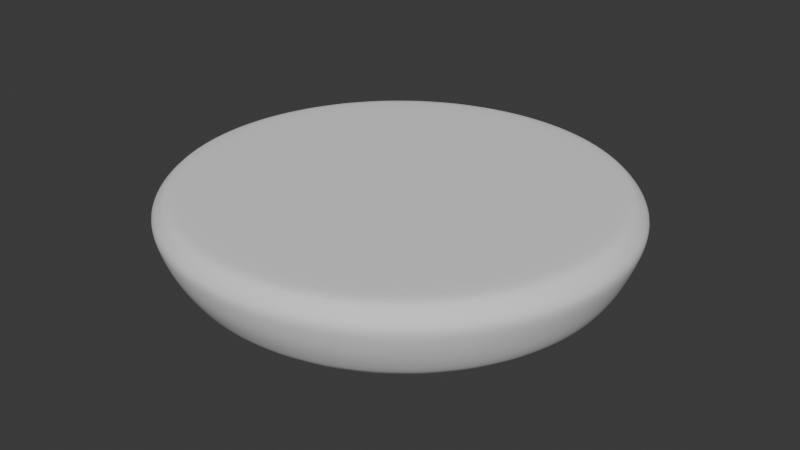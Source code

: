 # Source: bottom_bun_3d_model.blend  (saved by Blender 4.5.90; exported with 4.5.12 LTS)
import bpy
from mathutils import Matrix  # noqa: F401  (used for matrix-valued properties, if any)

bpy.ops.wm.read_factory_settings(use_empty=True)
scene = bpy.context.scene
scene.name = 'Scene'

# ---- collections
col_collection = bpy.data.collections.new('Collection'); scene.collection.children.link(col_collection)

# ---- world
world_world = bpy.data.worlds.new('World'); scene.world = world_world
world_world.use_nodes = True; world_world.node_tree.nodes.clear()
_N = world_world.node_tree.nodes; _L = world_world.node_tree.links
n0 = _N.new('ShaderNodeOutputWorld'); n0.name = 'World Output'; n0.location = (200, 100)
n1 = _N.new('ShaderNodeBackground'); n1.name = 'Background'; n1.location = (-200, 100)
n1.inputs[0].default_value = (0.05088, 0.05088, 0.05088, 1.0)
_L.new(n1.outputs[0], n0.inputs[0])
n0.is_active_output = True
world_world.color = (0.05088, 0.05088, 0.05088)
world_world.sun_shadow_jitter_overblur = 0.0

# ---- meshes
me_cylinder = bpy.data.meshes.new('Cylinder')
me_cylinder.from_pydata([(3.816e-09, 1.625, 0.2369), (7.222e-09, 1.807, 1.0), (0.3205, 1.594, 0.2369), (0.3542, 1.772, 1.0), (0.6287, 1.502, 0.2369), (0.6948, 1.669, 1.0), (0.9127, 1.351, 0.2369), (1.009, 1.502, 1.0), (1.162, 1.149, 0.2369), (1.284, 1.278, 1.0), (1.366, 0.903, 0.2369), (1.51, 1.004, 1.0), (1.518, 0.622, 0.2369), (1.677, 0.6915, 1.0), (1.611, 0.3171, 0.2369), (1.781, 0.3525, 1.0), (1.643, -8.53e-09, 0.2369), (1.816, -6.478e-09, 1.0), (1.611, -0.3171, 0.2369), (1.781, -0.3525, 1.0), (1.518, -0.622, 0.2369), (1.677, -0.6915, 1.0), (1.366, -0.903, 0.2369), (1.51, -1.004, 1.0), (1.162, -1.149, 0.2369), (1.284, -1.278, 1.0), (0.9127, -1.351, 0.2369), (1.009, -1.502, 1.0), (0.6287, -1.502, 0.2369), (0.6948, -1.669, 1.0), (0.3205, -1.594, 0.2369), (0.3542, -1.772, 1.0), (3.816e-09, -1.625, 0.2369), (7.222e-09, -1.807, 1.0), (-0.3205, -1.594, 0.2369), (-0.3542, -1.772, 1.0), (-0.6287, -1.502, 0.2369), (-0.6948, -1.669, 1.0), (-0.9127, -1.351, 0.2369), (-1.009, -1.502, 1.0), (-1.162, -1.149, 0.2369), (-1.284, -1.278, 1.0), (-1.366, -0.903, 0.2369), (-1.51, -1.004, 1.0), (-1.518, -0.622, 0.2369), (-1.677, -0.6915, 1.0), (-1.611, -0.3171, 0.2369), (-1.781, -0.3525, 1.0), (-1.643, -8.53e-09, 0.2369), (-1.816, -6.478e-09, 1.0), (-1.611, 0.3171, 0.2369), (-1.781, 0.3525, 1.0), (-1.518, 0.622, 0.2369), (-1.677, 0.6915, 1.0), (-1.366, 0.903, 0.2369), (-1.51, 1.004, 1.0), (-1.162, 1.149, 0.2369), (-1.284, 1.278, 1.0), (-0.9127, 1.351, 0.2369), (-1.009, 1.502, 1.0), (-0.6287, 1.502, 0.2369), (-0.6948, 1.669, 1.0), (-0.3205, 1.594, 0.2369), (-0.3542, 1.772, 1.0), (-5.393e-09, 1.887, 0.6184), (0.3735, 1.851, 0.6184), (0.7327, 1.743, 0.6184), (1.064, 1.569, 0.6184), (1.354, 1.334, 0.6184), (1.592, 1.048, 0.6184), (1.769, 0.7222, 0.6184), (1.878, 0.3682, 0.6184), (1.915, -5.348e-09, 0.6184), (1.878, -0.3682, 0.6184), (1.769, -0.7222, 0.6184), (1.592, -1.048, 0.6184), (1.354, -1.334, 0.6184), (1.064, -1.569, 0.6184), (0.7327, -1.743, 0.6184), (0.3735, -1.851, 0.6184), (-5.393e-09, -1.887, 0.6184), (-0.3735, -1.851, 0.6184), (-0.7327, -1.743, 0.6184), (-1.064, -1.569, 0.6184), (-1.354, -1.334, 0.6184), (-1.592, -1.048, 0.6184), (-1.769, -0.7222, 0.6184), (-1.878, -0.3682, 0.6184), (-1.915, -5.348e-09, 0.6184), (-1.878, 0.3682, 0.6184), (-1.769, 0.7222, 0.6184), (-1.592, 1.048, 0.6184), (-1.354, 1.334, 0.6184), (-1.064, 1.569, 0.6184), (-0.7327, 1.743, 0.6184), (-0.3735, 1.851, 0.6184), (-9.032e-09, 1.95, 0.8092), (0.3877, 1.912, 0.8092), (0.7605, 1.801, 0.8092), (1.104, 1.621, 0.8092), (1.405, 1.379, 0.8092), (1.652, 1.083, 0.8092), (1.836, 0.746, 0.8092), (1.949, 0.3803, 0.8092), (1.987, -1.162e-08, 0.8092), (1.949, -0.3803, 0.8092), (1.836, -0.746, 0.8092), (1.652, -1.083, 0.8092), (1.405, -1.379, 0.8092), (1.104, -1.621, 0.8092), (0.7605, -1.801, 0.8092), (0.3877, -1.912, 0.8092), (-9.032e-09, -1.95, 0.8092), (-0.3877, -1.912, 0.8092), (-0.7605, -1.801, 0.8092), (-1.104, -1.621, 0.8092), (-1.405, -1.379, 0.8092), (-1.652, -1.083, 0.8092), (-1.836, -0.746, 0.8092), (-1.949, -0.3803, 0.8092), (-1.987, -1.162e-08, 0.8092), (-1.949, 0.3803, 0.8092), (-1.836, 0.746, 0.8092), (-1.652, 1.083, 0.8092), (-1.405, 1.379, 0.8092), (-1.104, 1.621, 0.8092), (-0.7605, 1.801, 0.8092), (-0.3877, 1.912, 0.8092), (0.3561, 1.728, 0.4277), (0.6984, 1.628, 0.4277), (1.014, 1.465, 0.4277), (1.291, 1.246, 0.4277), (1.517, 0.9791, 0.4277), (1.686, 0.6744, 0.4277), (1.79, 0.3438, 0.4277), (1.825, -3.198e-09, 0.4277), (1.79, -0.3438, 0.4277), (1.686, -0.6744, 0.4277), (1.517, -0.9791, 0.4277), (1.291, -1.246, 0.4277), (1.014, -1.465, 0.4277), (0.6984, -1.628, 0.4277), (0.3561, -1.728, 0.4277), (-6.123e-09, -1.762, 0.4277), (-0.3561, -1.728, 0.4277), (-0.6984, -1.628, 0.4277), (-1.014, -1.465, 0.4277), (-1.291, -1.246, 0.4277), (-1.517, -0.9791, 0.4277), (-1.686, -0.6744, 0.4277), (-1.79, -0.3438, 0.4277), (-1.825, -3.198e-09, 0.4277), (-1.79, 0.3438, 0.4277), (-1.686, 0.6744, 0.4277), (-1.517, 0.9791, 0.4277), (-1.291, 1.246, 0.4277), (-1.014, 1.465, 0.4277), (-0.6984, 1.628, 0.4277), (-0.3561, 1.728, 0.4277), (-6.123e-09, 1.762, 0.4277), (0.3657, 1.83, 1.0), (0.3874, 1.923, 0.8911), (-1.256e-08, 1.961, 0.8912), (-1.344e-09, 1.866, 1.0), (0.7173, 1.724, 1.0), (0.7599, 1.812, 0.891), (1.041, 1.552, 1.0), (1.103, 1.631, 0.8908), (1.325, 1.319, 1.0), (1.404, 1.387, 0.8906), (1.558, 1.037, 1.0), (1.651, 1.09, 0.8905), (1.731, 0.7139, 1.0), (1.835, 0.7505, 0.8904), (1.838, 0.3639, 1.0), (1.948, 0.3826, 0.8904), (1.874, -8.878e-09, 1.0), (1.986, -1.24e-08, 0.8904), (1.838, -0.3639, 1.0), (1.948, -0.3826, 0.8904), (1.731, -0.7139, 1.0), (1.835, -0.7505, 0.8904), (1.558, -1.037, 1.0), (1.651, -1.09, 0.8905), (1.325, -1.319, 1.0), (1.404, -1.387, 0.8906), (1.041, -1.552, 1.0), (1.103, -1.631, 0.8908), (0.7173, -1.724, 1.0), (0.7599, -1.812, 0.891), (0.3657, -1.83, 1.0), (0.3874, -1.923, 0.8911), (-1.344e-09, -1.866, 1.0), (-1.256e-08, -1.961, 0.8912), (-0.3657, -1.83, 1.0), (-0.3874, -1.923, 0.8911), (-0.7173, -1.724, 1.0), (-0.7599, -1.812, 0.891), (-1.041, -1.552, 1.0), (-1.103, -1.631, 0.8908), (-1.325, -1.319, 1.0), (-1.404, -1.387, 0.8906), (-1.558, -1.037, 1.0), (-1.651, -1.09, 0.8905), (-1.731, -0.7139, 1.0), (-1.835, -0.7505, 0.8904), (-1.838, -0.3639, 1.0), (-1.948, -0.3826, 0.8904), (-1.874, -8.878e-09, 1.0), (-1.986, -1.24e-08, 0.8904), (-1.838, 0.3639, 1.0), (-1.948, 0.3826, 0.8904), (-1.731, 0.7139, 1.0), (-1.835, 0.7505, 0.8904), (-1.558, 1.037, 1.0), (-1.651, 1.09, 0.8905), (-1.325, 1.319, 1.0), (-1.404, 1.387, 0.8906), (-1.041, 1.552, 1.0), (-1.103, 1.631, 0.8908), (-0.7173, 1.724, 1.0), (-0.7599, 1.812, 0.891), (-0.3657, 1.83, 1.0), (-0.3874, 1.923, 0.8911)], [], [(3, 1, 63, 61, 59, 57, 55, 53, 51, 49, 47, 45, 43, 41, 39, 37, 35, 33, 31, 29, 27, 25, 23, 21, 19, 17, 15, 13, 11, 9, 7, 5), (0, 2, 4, 6, 8, 10, 12, 14, 16, 18, 20, 22, 24, 26, 28, 30, 32, 34, 36, 38, 40, 42, 44, 46, 48, 50, 52, 54, 56, 58, 60, 62), (158, 95, 64, 159), (157, 94, 95, 158), (156, 93, 94, 157), (155, 92, 93, 156), (154, 91, 92, 155), (153, 90, 91, 154), (152, 89, 90, 153), (151, 88, 89, 152), (150, 87, 88, 151), (149, 86, 87, 150), (148, 85, 86, 149), (147, 84, 85, 148), (146, 83, 84, 147), (145, 82, 83, 146), (144, 81, 82, 145), (143, 80, 81, 144), (142, 79, 80, 143), (141, 78, 79, 142), (140, 77, 78, 141), (139, 76, 77, 140), (138, 75, 76, 139), (137, 74, 75, 138), (136, 73, 74, 137), (135, 72, 73, 136), (134, 71, 72, 135), (133, 70, 71, 134), (132, 69, 70, 133), (131, 68, 69, 132), (130, 67, 68, 131), (129, 66, 67, 130), (128, 65, 66, 129), (159, 64, 65, 128), (95, 127, 96, 64), (94, 126, 127, 95), (93, 125, 126, 94), (92, 124, 125, 93), (91, 123, 124, 92), (90, 122, 123, 91), (89, 121, 122, 90), (88, 120, 121, 89), (87, 119, 120, 88), (86, 118, 119, 87), (85, 117, 118, 86), (84, 116, 117, 85), (83, 115, 116, 84), (82, 114, 115, 83), (81, 113, 114, 82), (80, 112, 113, 81), (79, 111, 112, 80), (78, 110, 111, 79), (77, 109, 110, 78), (76, 108, 109, 77), (75, 107, 108, 76), (74, 106, 107, 75), (73, 105, 106, 74), (72, 104, 105, 73), (71, 103, 104, 72), (70, 102, 103, 71), (69, 101, 102, 70), (68, 100, 101, 69), (67, 99, 100, 68), (66, 98, 99, 67), (65, 97, 98, 66), (64, 96, 97, 65), (0, 159, 128, 2), (2, 128, 129, 4), (4, 129, 130, 6), (6, 130, 131, 8), (8, 131, 132, 10), (10, 132, 133, 12), (12, 133, 134, 14), (14, 134, 135, 16), (16, 135, 136, 18), (18, 136, 137, 20), (20, 137, 138, 22), (22, 138, 139, 24), (24, 139, 140, 26), (26, 140, 141, 28), (28, 141, 142, 30), (30, 142, 143, 32), (32, 143, 144, 34), (34, 144, 145, 36), (36, 145, 146, 38), (38, 146, 147, 40), (40, 147, 148, 42), (42, 148, 149, 44), (44, 149, 150, 46), (46, 150, 151, 48), (48, 151, 152, 50), (50, 152, 153, 52), (52, 153, 154, 54), (54, 154, 155, 56), (56, 155, 156, 58), (58, 156, 157, 60), (60, 157, 158, 62), (62, 158, 159, 0), (161, 162, 163, 160), (165, 161, 160, 164), (167, 165, 164, 166), (169, 167, 166, 168), (171, 169, 168, 170), (173, 171, 170, 172), (175, 173, 172, 174), (177, 175, 174, 176), (179, 177, 176, 178), (181, 179, 178, 180), (183, 181, 180, 182), (185, 183, 182, 184), (187, 185, 184, 186), (189, 187, 186, 188), (191, 189, 188, 190), (193, 191, 190, 192), (195, 193, 192, 194), (197, 195, 194, 196), (199, 197, 196, 198), (201, 199, 198, 200), (203, 201, 200, 202), (205, 203, 202, 204), (207, 205, 204, 206), (209, 207, 206, 208), (211, 209, 208, 210), (213, 211, 210, 212), (215, 213, 212, 214), (217, 215, 214, 216), (219, 217, 216, 218), (221, 219, 218, 220), (223, 221, 220, 222), (162, 223, 222, 163), (1, 3, 160, 163), (97, 161, 165, 98), (96, 162, 161, 97), (3, 5, 164, 160), (127, 223, 162, 96), (63, 1, 163, 222), (98, 165, 167, 99), (5, 7, 166, 164), (99, 167, 169, 100), (7, 9, 168, 166), (100, 169, 171, 101), (9, 11, 170, 168), (101, 171, 173, 102), (11, 13, 172, 170), (102, 173, 175, 103), (13, 15, 174, 172), (103, 175, 177, 104), (15, 17, 176, 174), (104, 177, 179, 105), (17, 19, 178, 176), (105, 179, 181, 106), (19, 21, 180, 178), (106, 181, 183, 107), (21, 23, 182, 180), (107, 183, 185, 108), (23, 25, 184, 182), (108, 185, 187, 109), (25, 27, 186, 184), (109, 187, 189, 110), (27, 29, 188, 186), (110, 189, 191, 111), (29, 31, 190, 188), (111, 191, 193, 112), (31, 33, 192, 190), (112, 193, 195, 113), (33, 35, 194, 192), (113, 195, 197, 114), (35, 37, 196, 194), (114, 197, 199, 115), (37, 39, 198, 196), (115, 199, 201, 116), (39, 41, 200, 198), (116, 201, 203, 117), (41, 43, 202, 200), (117, 203, 205, 118), (43, 45, 204, 202), (118, 205, 207, 119), (45, 47, 206, 204), (119, 207, 209, 120), (47, 49, 208, 206), (120, 209, 211, 121), (49, 51, 210, 208), (121, 211, 213, 122), (51, 53, 212, 210), (122, 213, 215, 123), (53, 55, 214, 212), (123, 215, 217, 124), (55, 57, 216, 214), (124, 217, 219, 125), (57, 59, 218, 216), (125, 219, 221, 126), (59, 61, 220, 218), (126, 221, 223, 127), (61, 63, 222, 220)])
me_cylinder.polygons.foreach_set('use_smooth', [True] * 194)
_uv = me_cylinder.uv_layers.new(name='UVMap')
_uv.uv.foreach_set('vector', [0.2968, 0.4854, 0.25, 0.49, 0.2032, 0.4854, 0.1582, 0.4717, 0.1167, 0.4496, 0.08029, 0.4197, 0.05045, 0.3833, 0.02827, 0.3418, 0.01461, 0.2968, 0.01, 0.25, 0.01461, 0.2032, 0.02827, 0.1582, 0.05045, 0.1167, 0.08029, 0.08029, 0.1167, 0.05045, 0.1582, 0.02827, 0.2032, 0.01461, 0.25, 0.01, 0.2968, 0.01461, 0.3418, 0.02827, 0.3833, 0.05045, 0.4197, 0.08029, 0.4496, 0.1167, 0.4717, 0.1582, 0.4854, 0.2032, 0.49, 0.25, 0.4854, 0.2968, 0.4717, 0.3418, 0.4496, 0.3833, 0.4197, 0.4197, 0.3833, 0.4496, 0.3418, 0.4717, 0.75, 0.49, 0.7968, 0.4854, 0.8418, 0.4717, 0.8833, 0.4496, 0.9197, 0.4197, 0.9496, 0.3833, 0.9717, 0.3418, 0.9854, 0.2968, 0.99, 0.25, 0.9854, 0.2032, 0.9717, 0.1582, 0.9496, 0.1167, 0.9197, 0.08029, 0.8833, 0.05045, 0.8418, 0.02827, 0.7968, 0.01461, 0.75, 0.01, 0.7032, 0.01461, 0.6582, 0.02827, 0.6167, 0.05045, 0.5803, 0.08029, 0.5504, 0.1167, 0.5283, 0.1582, 0.5146, 0.2032, 0.51, 0.25, 0.5146, 0.2968, 0.5283, 0.3418, 0.5504, 0.3833, 0.5803, 0.4197, 0.6167, 0.4496, 0.6582, 0.4717, 0.7032, 0.4854, 0.03125, 0.625, 0.03125, 0.75, 0.0, 0.75, 0.0, 0.625, 0.0625, 0.625, 0.0625, 0.75, 0.03125, 0.75, 0.03125, 0.625, 0.09375, 0.625, 0.09375, 0.75, 0.0625, 0.75, 0.0625, 0.625, 0.125, 0.625, 0.125, 0.75, 0.09375, 0.75, 0.09375, 0.625, 0.1562, 0.625, 0.1562, 0.75, 0.125, 0.75, 0.125, 0.625, 0.1875, 0.625, 0.1875, 0.75, 0.1562, 0.75, 0.1562, 0.625, 0.2188, 0.625, 0.2187, 0.75, 0.1875, 0.75, 0.1875, 0.625, 0.25, 0.625, 0.25, 0.75, 0.2187, 0.75, 0.2188, 0.625, 0.2812, 0.625, 0.2812, 0.75, 0.25, 0.75, 0.25, 0.625, 0.3125, 0.625, 0.3125, 0.75, 0.2812, 0.75, 0.2812, 0.625, 0.3438, 0.625, 0.3438, 0.75, 0.3125, 0.75, 0.3125, 0.625, 0.375, 0.625, 0.375, 0.75, 0.3438, 0.75, 0.3438, 0.625, 0.4062, 0.625, 0.4062, 0.75, 0.375, 0.75, 0.375, 0.625, 0.4375, 0.625, 0.4375, 0.75, 0.4062, 0.75, 0.4062, 0.625, 0.4688, 0.625, 0.4688, 0.75, 0.4375, 0.75, 0.4375, 0.625, 0.5, 0.625, 0.5, 0.75, 0.4688, 0.75, 0.4688, 0.625, 0.5312, 0.625, 0.5312, 0.75, 0.5, 0.75, 0.5, 0.625, 0.5625, 0.625, 0.5625, 0.75, 0.5312, 0.75, 0.5312, 0.625, 0.5938, 0.625, 0.5938, 0.75, 0.5625, 0.75, 0.5625, 0.625, 0.625, 0.625, 0.625, 0.75, 0.5938, 0.75, 0.5938, 0.625, 0.6563, 0.625, 0.6562, 0.75, 0.625, 0.75, 0.625, 0.625, 0.6875, 0.625, 0.6875, 0.75, 0.6562, 0.75, 0.6563, 0.625, 0.7187, 0.625, 0.7187, 0.75, 0.6875, 0.75, 0.6875, 0.625, 0.75, 0.625, 0.75, 0.75, 0.7187, 0.75, 0.7187, 0.625, 0.7812, 0.625, 0.7812, 0.75, 0.75, 0.75, 0.75, 0.625, 0.8125, 0.625, 0.8125, 0.75, 0.7812, 0.75, 0.7812, 0.625, 0.8438, 0.625, 0.8438, 0.75, 0.8125, 0.75, 0.8125, 0.625, 0.875, 0.625, 0.875, 0.75, 0.8438, 0.75, 0.8438, 0.625, 0.9062, 0.625, 0.9062, 0.75, 0.875, 0.75, 0.875, 0.625, 0.9375, 0.625, 0.9375, 0.75, 0.9062, 0.75, 0.9062, 0.625, 0.9687, 0.625, 0.9688, 0.75, 0.9375, 0.75, 0.9375, 0.625, 1.0, 0.625, 1.0, 0.75, 0.9688, 0.75, 0.9687, 0.625, 0.03125, 0.75, 0.03125, 0.875, 0.0, 0.875, 0.0, 0.75, 0.0625, 0.75, 0.0625, 0.875, 0.03125, 0.875, 0.03125, 0.75, 0.09375, 0.75, 0.09375, 0.875, 0.0625, 0.875, 0.0625, 0.75, 0.125, 0.75, 0.125, 0.875, 0.09375, 0.875, 0.09375, 0.75, 0.1562, 0.75, 0.1562, 0.875, 0.125, 0.875, 0.125, 0.75, 0.1875, 0.75, 0.1875, 0.875, 0.1562, 0.875, 0.1562, 0.75, 0.2187, 0.75, 0.2188, 0.875, 0.1875, 0.875, 0.1875, 0.75, 0.25, 0.75, 0.25, 0.875, 0.2188, 0.875, 0.2187, 0.75, 0.2812, 0.75, 0.2812, 0.875, 0.25, 0.875, 0.25, 0.75, 0.3125, 0.75, 0.3125, 0.875, 0.2812, 0.875, 0.2812, 0.75, 0.3438, 0.75, 0.3438, 0.875, 0.3125, 0.875, 0.3125, 0.75, 0.375, 0.75, 0.375, 0.875, 0.3438, 0.875, 0.3438, 0.75, 0.4062, 0.75, 0.4062, 0.875, 0.375, 0.875, 0.375, 0.75, 0.4375, 0.75, 0.4375, 0.875, 0.4062, 0.875, 0.4062, 0.75, 0.4688, 0.75, 0.4688, 0.875, 0.4375, 0.875, 0.4375, 0.75, 0.5, 0.75, 0.5, 0.875, 0.4688, 0.875, 0.4688, 0.75, 0.5312, 0.75, 0.5312, 0.875, 0.5, 0.875, 0.5, 0.75, 0.5625, 0.75, 0.5625, 0.875, 0.5312, 0.875, 0.5312, 0.75, 0.5938, 0.75, 0.5938, 0.875, 0.5625, 0.875, 0.5625, 0.75, 0.625, 0.75, 0.625, 0.875, 0.5938, 0.875, 0.5938, 0.75, 0.6562, 0.75, 0.6562, 0.875, 0.625, 0.875, 0.625, 0.75, 0.6875, 0.75, 0.6875, 0.875, 0.6562, 0.875, 0.6562, 0.75, 0.7187, 0.75, 0.7188, 0.875, 0.6875, 0.875, 0.6875, 0.75, 0.75, 0.75, 0.75, 0.875, 0.7188, 0.875, 0.7187, 0.75, 0.7812, 0.75, 0.7812, 0.875, 0.75, 0.875, 0.75, 0.75, 0.8125, 0.75, 0.8125, 0.875, 0.7812, 0.875, 0.7812, 0.75, 0.8438, 0.75, 0.8438, 0.875, 0.8125, 0.875, 0.8125, 0.75, 0.875, 0.75, 0.875, 0.875, 0.8438, 0.875, 0.8438, 0.75, 0.9062, 0.75, 0.9062, 0.875, 0.875, 0.875, 0.875, 0.75, 0.9375, 0.75, 0.9375, 0.875, 0.9062, 0.875, 0.9062, 0.75, 0.9688, 0.75, 0.9688, 0.875, 0.9375, 0.875, 0.9375, 0.75, 1.0, 0.75, 1.0, 0.875, 0.9688, 0.875, 0.9688, 0.75, 1.0, 0.5, 1.0, 0.625, 0.9687, 0.625, 0.9688, 0.5, 0.9688, 0.5, 0.9687, 0.625, 0.9375, 0.625, 0.9375, 0.5, 0.9375, 0.5, 0.9375, 0.625, 0.9062, 0.625, 0.9062, 0.5, 0.9062, 0.5, 0.9062, 0.625, 0.875, 0.625, 0.875, 0.5, 0.875, 0.5, 0.875, 0.625, 0.8438, 0.625, 0.8438, 0.5, 0.8438, 0.5, 0.8438, 0.625, 0.8125, 0.625, 0.8125, 0.5, 0.8125, 0.5, 0.8125, 0.625, 0.7812, 0.625, 0.7812, 0.5, 0.7812, 0.5, 0.7812, 0.625, 0.75, 0.625, 0.75, 0.5, 0.75, 0.5, 0.75, 0.625, 0.7187, 0.625, 0.7188, 0.5, 0.7188, 0.5, 0.7187, 0.625, 0.6875, 0.625, 0.6875, 0.5, 0.6875, 0.5, 0.6875, 0.625, 0.6563, 0.625, 0.6562, 0.5, 0.6562, 0.5, 0.6563, 0.625, 0.625, 0.625, 0.625, 0.5, 0.625, 0.5, 0.625, 0.625, 0.5938, 0.625, 0.5938, 0.5, 0.5938, 0.5, 0.5938, 0.625, 0.5625, 0.625, 0.5625, 0.5, 0.5625, 0.5, 0.5625, 0.625, 0.5312, 0.625, 0.5312, 0.5, 0.5312, 0.5, 0.5312, 0.625, 0.5, 0.625, 0.5, 0.5, 0.5, 0.5, 0.5, 0.625, 0.4688, 0.625, 0.4688, 0.5, 0.4688, 0.5, 0.4688, 0.625, 0.4375, 0.625, 0.4375, 0.5, 0.4375, 0.5, 0.4375, 0.625, 0.4062, 0.625, 0.4062, 0.5, 0.4062, 0.5, 0.4062, 0.625, 0.375, 0.625, 0.375, 0.5, 0.375, 0.5, 0.375, 0.625, 0.3438, 0.625, 0.3438, 0.5, 0.3438, 0.5, 0.3438, 0.625, 0.3125, 0.625, 0.3125, 0.5, 0.3125, 0.5, 0.3125, 0.625, 0.2812, 0.625, 0.2812, 0.5, 0.2812, 0.5, 0.2812, 0.625, 0.25, 0.625, 0.25, 0.5, 0.25, 0.5, 0.25, 0.625, 0.2188, 0.625, 0.2188, 0.5, 0.2188, 0.5, 0.2188, 0.625, 0.1875, 0.625, 0.1875, 0.5, 0.1875, 0.5, 0.1875, 0.625, 0.1562, 0.625, 0.1562, 0.5, 0.1562, 0.5, 0.1562, 0.625, 0.125, 0.625, 0.125, 0.5, 0.125, 0.5, 0.125, 0.625, 0.09375, 0.625, 0.09375, 0.5, 0.09375, 0.5, 0.09375, 0.625, 0.0625, 0.625, 0.0625, 0.5, 0.0625, 0.5, 0.0625, 0.625, 0.03125, 0.625, 0.03125, 0.5, 0.03125, 0.5, 0.03125, 0.625, 0.0, 0.625, 0.0, 0.5, 0.2971, 0.4853, 0.25, 0.49, 0.25, 0.49, 0.2968, 0.4854, 0.3422, 0.4715, 0.2971, 0.4853, 0.2968, 0.4854, 0.3418, 0.4717, 0.3838, 0.4492, 0.3422, 0.4715, 0.3418, 0.4717, 0.3833, 0.4496, 0.4201, 0.4193, 0.3838, 0.4492, 0.3833, 0.4496, 0.4197, 0.4197, 0.4498, 0.3829, 0.4201, 0.4193, 0.4197, 0.4197, 0.4496, 0.3833, 0.4718, 0.3415, 0.4498, 0.3829, 0.4496, 0.3833, 0.4717, 0.3418, 0.4854, 0.2966, 0.4718, 0.3415, 0.4717, 0.3418, 0.4854, 0.2968, 0.49, 0.25, 0.4854, 0.2966, 0.4854, 0.2968, 0.49, 0.25, 0.4854, 0.2034, 0.49, 0.25, 0.49, 0.25, 0.4854, 0.2032, 0.4718, 0.1585, 0.4854, 0.2034, 0.4854, 0.2032, 0.4717, 0.1582, 0.4498, 0.1171, 0.4718, 0.1585, 0.4717, 0.1582, 0.4496, 0.1167, 0.4201, 0.08074, 0.4498, 0.1171, 0.4496, 0.1167, 0.4197, 0.08029, 0.3838, 0.0508, 0.4201, 0.08074, 0.4197, 0.08029, 0.3833, 0.05045, 0.3422, 0.02848, 0.3838, 0.0508, 0.3833, 0.05045, 0.3418, 0.02827, 0.2971, 0.0147, 0.3422, 0.02848, 0.3418, 0.02827, 0.2968, 0.01461, 0.25, 0.01002, 0.2971, 0.0147, 0.2968, 0.01461, 0.25, 0.01, 0.2029, 0.0147, 0.25, 0.01002, 0.25, 0.01, 0.2032, 0.01461, 0.1578, 0.02848, 0.2029, 0.0147, 0.2032, 0.01461, 0.1582, 0.02827, 0.1162, 0.0508, 0.1578, 0.02848, 0.1582, 0.02827, 0.1167, 0.05045, 0.07993, 0.08074, 0.1162, 0.0508, 0.1167, 0.05045, 0.08029, 0.08029, 0.0502, 0.1171, 0.07993, 0.08074, 0.08029, 0.08029, 0.05045, 0.1167, 0.02816, 0.1585, 0.0502, 0.1171, 0.05045, 0.1167, 0.02827, 0.1582, 0.01459, 0.2034, 0.02816, 0.1585, 0.02827, 0.1582, 0.01461, 0.2032, 0.01, 0.25, 0.01459, 0.2034, 0.01461, 0.2032, 0.01, 0.25, 0.01459, 0.2966, 0.01, 0.25, 0.01, 0.25, 0.01461, 0.2968, 0.02816, 0.3415, 0.01459, 0.2966, 0.01461, 0.2968, 0.02827, 0.3418, 0.0502, 0.3829, 0.02816, 0.3415, 0.02827, 0.3418, 0.05045, 0.3833, 0.07993, 0.4193, 0.0502, 0.3829, 0.05045, 0.3833, 0.08029, 0.4197, 0.1162, 0.4492, 0.07993, 0.4193, 0.08029, 0.4197, 0.1167, 0.4496, 0.1578, 0.4715, 0.1162, 0.4492, 0.1167, 0.4496, 0.1582, 0.4717, 0.2029, 0.4853, 0.1578, 0.4715, 0.1582, 0.4717, 0.2032, 0.4854, 0.25, 0.49, 0.2029, 0.4853, 0.2032, 0.4854, 0.25, 0.49, 0.25, 0.49, 0.2968, 0.4854, 0.2968, 0.4854, 0.25, 0.49, 0.9688, 0.875, 0.9687, 0.9286, 0.9375, 0.9286, 0.9375, 0.875, 1.0, 0.875, 1.0, 0.9287, 0.9687, 0.9286, 0.9688, 0.875, 0.2968, 0.4854, 0.3418, 0.4717, 0.3418, 0.4717, 0.2968, 0.4854, 0.03125, 0.875, 0.03125, 0.9286, 0.0, 0.9287, 0.0, 0.875, 0.2032, 0.4854, 0.25, 0.49, 0.25, 0.49, 0.2032, 0.4854, 0.9375, 0.875, 0.9375, 0.9286, 0.9062, 0.9284, 0.9062, 0.875, 0.3418, 0.4717, 0.3833, 0.4496, 0.3833, 0.4496, 0.3418, 0.4717, 0.9062, 0.875, 0.9062, 0.9284, 0.875, 0.9283, 0.875, 0.875, 0.3833, 0.4496, 0.4197, 0.4197, 0.4197, 0.4197, 0.3833, 0.4496, 0.875, 0.875, 0.875, 0.9283, 0.8438, 0.9282, 0.8438, 0.875, 0.4197, 0.4197, 0.4496, 0.3833, 0.4496, 0.3833, 0.4197, 0.4197, 0.8438, 0.875, 0.8438, 0.9282, 0.8125, 0.9282, 0.8125, 0.875, 0.4496, 0.3833, 0.4717, 0.3418, 0.4717, 0.3418, 0.4496, 0.3833, 0.8125, 0.875, 0.8125, 0.9282, 0.7812, 0.9282, 0.7812, 0.875, 0.4717, 0.3418, 0.4854, 0.2968, 0.4854, 0.2968, 0.4717, 0.3418, 0.7812, 0.875, 0.7812, 0.9282, 0.75, 0.9282, 0.75, 0.875, 0.4854, 0.2968, 0.49, 0.25, 0.49, 0.25, 0.4854, 0.2968, 0.75, 0.875, 0.75, 0.9282, 0.7188, 0.9282, 0.7188, 0.875, 0.49, 0.25, 0.4854, 0.2032, 0.4854, 0.2032, 0.49, 0.25, 0.7188, 0.875, 0.7188, 0.9282, 0.6875, 0.9282, 0.6875, 0.875, 0.4854, 0.2032, 0.4717, 0.1582, 0.4717, 0.1582, 0.4854, 0.2032, 0.6875, 0.875, 0.6875, 0.9282, 0.6563, 0.9282, 0.6562, 0.875, 0.4717, 0.1582, 0.4496, 0.1167, 0.4496, 0.1167, 0.4717, 0.1582, 0.6562, 0.875, 0.6563, 0.9282, 0.625, 0.9283, 0.625, 0.875, 0.4496, 0.1167, 0.4197, 0.08029, 0.4197, 0.08029, 0.4496, 0.1167, 0.625, 0.875, 0.625, 0.9283, 0.5938, 0.9284, 0.5938, 0.875, 0.4197, 0.08029, 0.3833, 0.05045, 0.3833, 0.05045, 0.4197, 0.08029, 0.5938, 0.875, 0.5938, 0.9284, 0.5625, 0.9286, 0.5625, 0.875, 0.3833, 0.05045, 0.3418, 0.02827, 0.3418, 0.02827, 0.3833, 0.05045, 0.5625, 0.875, 0.5625, 0.9286, 0.5312, 0.9286, 0.5312, 0.875, 0.3418, 0.02827, 0.2968, 0.01461, 0.2968, 0.01461, 0.3418, 0.02827, 0.5312, 0.875, 0.5312, 0.9286, 0.5, 0.9287, 0.5, 0.875, 0.2968, 0.01461, 0.25, 0.01, 0.25, 0.01, 0.2968, 0.01461, 0.5, 0.875, 0.5, 0.9287, 0.4688, 0.9286, 0.4688, 0.875, 0.25, 0.01, 0.2032, 0.01461, 0.2032, 0.01461, 0.25, 0.01, 0.4688, 0.875, 0.4688, 0.9286, 0.4375, 0.9286, 0.4375, 0.875, 0.2032, 0.01461, 0.1582, 0.02827, 0.1582, 0.02827, 0.2032, 0.01461, 0.4375, 0.875, 0.4375, 0.9286, 0.4062, 0.9284, 0.4062, 0.875, 0.1582, 0.02827, 0.1167, 0.05045, 0.1167, 0.05045, 0.1582, 0.02827, 0.4062, 0.875, 0.4062, 0.9284, 0.375, 0.9283, 0.375, 0.875, 0.1167, 0.05045, 0.08029, 0.08029, 0.08029, 0.08029, 0.1167, 0.05045, 0.375, 0.875, 0.375, 0.9283, 0.3438, 0.9282, 0.3438, 0.875, 0.08029, 0.08029, 0.05045, 0.1167, 0.05045, 0.1167, 0.08029, 0.08029, 0.3438, 0.875, 0.3438, 0.9282, 0.3125, 0.9282, 0.3125, 0.875, 0.05045, 0.1167, 0.02827, 0.1582, 0.02827, 0.1582, 0.05045, 0.1167, 0.3125, 0.875, 0.3125, 0.9282, 0.2812, 0.9282, 0.2812, 0.875, 0.02827, 0.1582, 0.01461, 0.2032, 0.01461, 0.2032, 0.02827, 0.1582, 0.2812, 0.875, 0.2812, 0.9282, 0.25, 0.9282, 0.25, 0.875, 0.01461, 0.2032, 0.01, 0.25, 0.01, 0.25, 0.01461, 0.2032, 0.25, 0.875, 0.25, 0.9282, 0.2188, 0.9282, 0.2188, 0.875, 0.01, 0.25, 0.01461, 0.2968, 0.01461, 0.2968, 0.01, 0.25, 0.2188, 0.875, 0.2188, 0.9282, 0.1875, 0.9282, 0.1875, 0.875, 0.01461, 0.2968, 0.02827, 0.3418, 0.02827, 0.3418, 0.01461, 0.2968, 0.1875, 0.875, 0.1875, 0.9282, 0.1562, 0.9282, 0.1562, 0.875, 0.02827, 0.3418, 0.05045, 0.3833, 0.05045, 0.3833, 0.02827, 0.3418, 0.1562, 0.875, 0.1562, 0.9282, 0.125, 0.9283, 0.125, 0.875, 0.05045, 0.3833, 0.08029, 0.4197, 0.08029, 0.4197, 0.05045, 0.3833, 0.125, 0.875, 0.125, 0.9283, 0.09375, 0.9284, 0.09375, 0.875, 0.08029, 0.4197, 0.1167, 0.4496, 0.1167, 0.4496, 0.08029, 0.4197, 0.09375, 0.875, 0.09375, 0.9284, 0.0625, 0.9286, 0.0625, 0.875, 0.1167, 0.4496, 0.1582, 0.4717, 0.1582, 0.4717, 0.1167, 0.4496, 0.0625, 0.875, 0.0625, 0.9286, 0.03125, 0.9286, 0.03125, 0.875, 0.1582, 0.4717, 0.2032, 0.4854, 0.2032, 0.4854, 0.1582, 0.4717])
me_cylinder.update()

# ---- objects
ob_cylinder = bpy.data.objects.new('Cylinder', me_cylinder)
ob_empty = bpy.data.objects.new('Empty', None)

# ---- transforms, parenting, visibility, modifiers, constraints
ob_cylinder.location = (0.0, 0.0, -0.5252)
_m = ob_cylinder.modifiers.new('Subdivision', 'SUBSURF')
_m.levels = 2
_m = ob_cylinder.modifiers.new('Displace', 'DISPLACE')
_m.strength = 0.04
ob_empty.location = (0.0, 2.336, 1.511)
ob_empty.rotation_euler = (1.571, 0.0, 0.0)
ob_empty.empty_display_type = 'IMAGE'
ob_empty.empty_display_size = 5.0

# ---- collection membership
col_collection.objects.link(ob_cylinder)
col_collection.objects.link(ob_empty)

# ---- scene / render settings (as saved in the file)
scene.frame_start = 1; scene.frame_end = 250; scene.frame_set(1)
scene.render.engine = 'BLENDER_EEVEE_NEXT'
bpy.context.view_layer.update()

# ---- added for rendering (the .blend has no active camera and no usable light): camera, sun
cam_auto = bpy.data.cameras.new('AutoCamera')
cam_auto.lens = 50.0
cam_auto.sensor_width = 36.0
cam_auto.clip_end = 1000.0
ob_auto_camera = bpy.data.objects.new('AutoCamera', cam_auto)
scene.collection.objects.link(ob_auto_camera)
ob_auto_camera.location = (5.18218, -6.21439, 4.24787)
ob_auto_camera.rotation_euler = (1.09748, -7.21219e-08, 0.694738)
scene.camera = ob_auto_camera
light_auto_sun = bpy.data.lights.new('AutoSun', 'SUN')
light_auto_sun.energy = 3.0
light_auto_sun.angle = 0.0523599
ob_auto_sun = bpy.data.objects.new('AutoSun', light_auto_sun)
scene.collection.objects.link(ob_auto_sun)
ob_auto_sun.rotation_euler = (0.872665, 0.174533, 0.523599)
bpy.context.view_layer.update()

